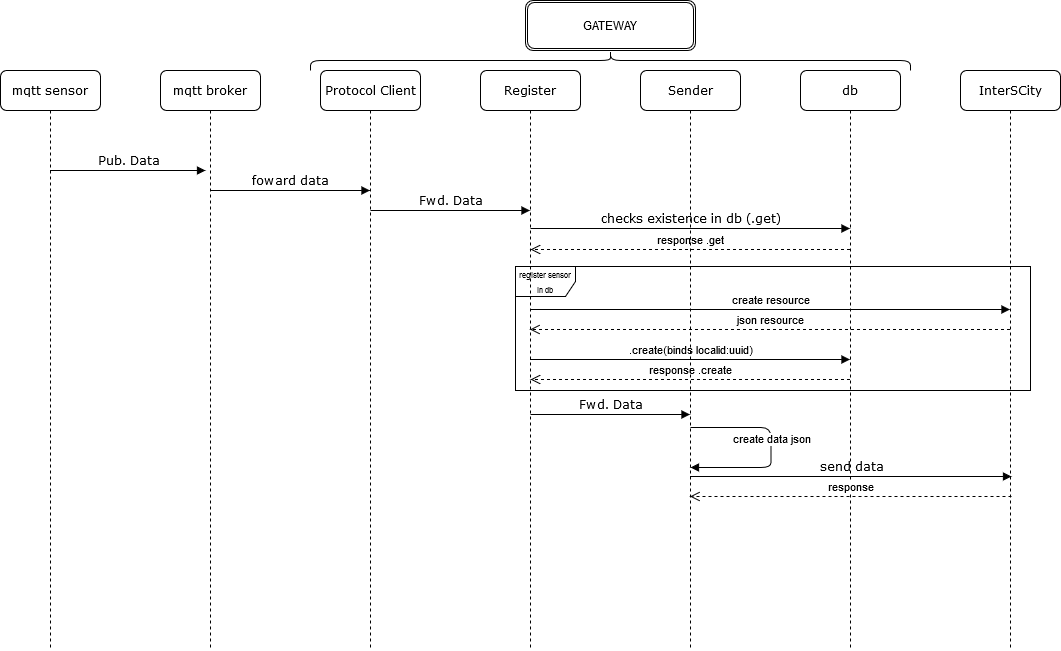

The diagram above was exported from draw.io. Its source (the exported page's mxGraphModel, read from the mxfile embedded in the PNG):
<mxGraphModel dx="1422" dy="779" grid="1" gridSize="10" guides="1" tooltips="1" connect="1" arrows="1" fold="1" page="1" pageScale="1" pageWidth="1100" pageHeight="850" background="#ffffff" math="0" shadow="0">
  <root>
    <mxCell id="0" />
    <mxCell id="1" parent="0" />
    <mxCell id="7baba1c4bc27f4b0-2" value="mqtt broker" style="shape=umlLifeline;perimeter=lifelinePerimeter;whiteSpace=wrap;html=1;container=1;collapsible=0;recursiveResize=0;outlineConnect=0;rounded=1;shadow=0;comic=0;labelBackgroundColor=none;strokeWidth=1;fontFamily=Verdana;fontSize=12;align=center;" parent="1" vertex="1">
      <mxGeometry x="200" y="80" width="100" height="580" as="geometry" />
    </mxCell>
    <mxCell id="7baba1c4bc27f4b0-3" value="Protocol Client" style="shape=umlLifeline;perimeter=lifelinePerimeter;whiteSpace=wrap;html=1;container=1;collapsible=0;recursiveResize=0;outlineConnect=0;rounded=1;shadow=0;comic=0;labelBackgroundColor=none;strokeWidth=1;fontFamily=Verdana;fontSize=12;align=center;" parent="1" vertex="1">
      <mxGeometry x="360" y="80" width="100" height="580" as="geometry" />
    </mxCell>
    <mxCell id="7baba1c4bc27f4b0-4" value="db" style="shape=umlLifeline;perimeter=lifelinePerimeter;whiteSpace=wrap;html=1;container=1;collapsible=0;recursiveResize=0;outlineConnect=0;rounded=1;shadow=0;comic=0;labelBackgroundColor=none;strokeWidth=1;fontFamily=Verdana;fontSize=12;align=center;" parent="1" vertex="1">
      <mxGeometry x="840" y="80" width="100" height="580" as="geometry" />
    </mxCell>
    <mxCell id="7baba1c4bc27f4b0-5" value="InterSCity" style="shape=umlLifeline;perimeter=lifelinePerimeter;whiteSpace=wrap;html=1;container=1;collapsible=0;recursiveResize=0;outlineConnect=0;rounded=1;shadow=0;comic=0;labelBackgroundColor=none;strokeWidth=1;fontFamily=Verdana;fontSize=12;align=center;" parent="1" vertex="1">
      <mxGeometry x="1000" y="80" width="100" height="580" as="geometry" />
    </mxCell>
    <mxCell id="7baba1c4bc27f4b0-8" value="mqtt sensor" style="shape=umlLifeline;perimeter=lifelinePerimeter;whiteSpace=wrap;html=1;container=1;collapsible=0;recursiveResize=0;outlineConnect=0;rounded=1;shadow=0;comic=0;labelBackgroundColor=none;strokeWidth=1;fontFamily=Verdana;fontSize=12;align=center;" parent="1" vertex="1">
      <mxGeometry x="40" y="80" width="100" height="580" as="geometry" />
    </mxCell>
    <mxCell id="7baba1c4bc27f4b0-11" value="Pub. Data" style="html=1;verticalAlign=bottom;endArrow=block;entryX=0;entryY=0;labelBackgroundColor=none;fontFamily=Verdana;fontSize=12;edgeStyle=elbowEdgeStyle;elbow=vertical;" parent="1" edge="1" source="7baba1c4bc27f4b0-8">
      <mxGeometry relative="1" as="geometry">
        <mxPoint x="115" y="180" as="sourcePoint" />
        <mxPoint x="245" y="180" as="targetPoint" />
      </mxGeometry>
    </mxCell>
    <mxCell id="wSFc2xPMtiHXs8hzHKk8-4" value="foward data" style="html=1;verticalAlign=bottom;endArrow=block;labelBackgroundColor=none;fontFamily=Verdana;fontSize=12;edgeStyle=elbowEdgeStyle;elbow=vertical;" parent="1" target="7baba1c4bc27f4b0-3" edge="1">
      <mxGeometry relative="1" as="geometry">
        <mxPoint x="250" y="200" as="sourcePoint" />
        <mxPoint x="380" y="200" as="targetPoint" />
      </mxGeometry>
    </mxCell>
    <mxCell id="wSFc2xPMtiHXs8hzHKk8-5" value="&lt;span class=&quot;tlid-translation translation&quot; lang=&quot;en&quot;&gt;&lt;span title=&quot;&quot; class=&quot;&quot;&gt;checks existence in db&lt;/span&gt;&lt;/span&gt; (.get)" style="html=1;verticalAlign=bottom;endArrow=block;labelBackgroundColor=none;fontFamily=Verdana;fontSize=12;edgeStyle=elbowEdgeStyle;elbow=vertical;" parent="1" edge="1">
      <mxGeometry x="0.0033" relative="1" as="geometry">
        <mxPoint x="570" y="238" as="sourcePoint" />
        <mxPoint x="889.5" y="238" as="targetPoint" />
        <mxPoint as="offset" />
      </mxGeometry>
    </mxCell>
    <mxCell id="wSFc2xPMtiHXs8hzHKk8-9" value="&lt;font style=&quot;font-size: 8px&quot;&gt;&lt;span class=&quot;tlid-translation translation&quot; lang=&quot;en&quot;&gt;&lt;span title=&quot;&quot; class=&quot;&quot;&gt;register sensor in db&lt;/span&gt;&lt;/span&gt;&lt;/font&gt;" style="shape=umlFrame;whiteSpace=wrap;html=1;" parent="1" vertex="1">
      <mxGeometry x="555" y="276" width="515" height="124" as="geometry" />
    </mxCell>
    <mxCell id="wSFc2xPMtiHXs8hzHKk8-11" value="create resource" style="html=1;verticalAlign=bottom;endArrow=block;" parent="1" edge="1" source="dhBck0TkKdlzHn4kaaiq-1">
      <mxGeometry width="80" relative="1" as="geometry">
        <mxPoint x="410" y="319" as="sourcePoint" />
        <mxPoint x="1049.5" y="319" as="targetPoint" />
      </mxGeometry>
    </mxCell>
    <mxCell id="wSFc2xPMtiHXs8hzHKk8-12" value="json resource" style="html=1;verticalAlign=bottom;endArrow=open;dashed=1;endSize=8;" parent="1" edge="1" target="dhBck0TkKdlzHn4kaaiq-1">
      <mxGeometry relative="1" as="geometry">
        <mxPoint x="1049.5" y="339" as="sourcePoint" />
        <mxPoint x="410" y="339" as="targetPoint" />
      </mxGeometry>
    </mxCell>
    <mxCell id="wSFc2xPMtiHXs8hzHKk8-13" value=".create(binds localid:uuid)" style="html=1;verticalAlign=bottom;endArrow=block;" parent="1" edge="1" source="dhBck0TkKdlzHn4kaaiq-1">
      <mxGeometry width="80" relative="1" as="geometry">
        <mxPoint x="410" y="369" as="sourcePoint" />
        <mxPoint x="889.5" y="369" as="targetPoint" />
      </mxGeometry>
    </mxCell>
    <mxCell id="wSFc2xPMtiHXs8hzHKk8-14" value="response .create" style="html=1;verticalAlign=bottom;endArrow=open;dashed=1;endSize=8;" parent="1" edge="1" source="7baba1c4bc27f4b0-4">
      <mxGeometry relative="1" as="geometry">
        <mxPoint x="770" y="389" as="sourcePoint" />
        <mxPoint x="570" y="389" as="targetPoint" />
        <Array as="points">
          <mxPoint x="640.5" y="389" />
        </Array>
      </mxGeometry>
    </mxCell>
    <mxCell id="wSFc2xPMtiHXs8hzHKk8-18" value="create data json" style="html=1;verticalAlign=bottom;endArrow=block;" parent="1" edge="1">
      <mxGeometry width="80" relative="1" as="geometry">
        <mxPoint x="730" y="437" as="sourcePoint" />
        <mxPoint x="730" y="477" as="targetPoint" />
        <Array as="points">
          <mxPoint x="810.5" y="437" />
          <mxPoint x="810.5" y="457" />
          <mxPoint x="810.5" y="477" />
        </Array>
      </mxGeometry>
    </mxCell>
    <mxCell id="wSFc2xPMtiHXs8hzHKk8-19" value="send data" style="html=1;verticalAlign=bottom;endArrow=block;labelBackgroundColor=none;fontFamily=Verdana;fontSize=12;edgeStyle=elbowEdgeStyle;elbow=vertical;" parent="1" edge="1">
      <mxGeometry relative="1" as="geometry">
        <mxPoint x="729.5" y="486" as="sourcePoint" />
        <mxPoint x="1051" y="486" as="targetPoint" />
        <mxPoint as="offset" />
      </mxGeometry>
    </mxCell>
    <mxCell id="wSFc2xPMtiHXs8hzHKk8-20" value="response" style="html=1;verticalAlign=bottom;endArrow=open;dashed=1;endSize=8;" parent="1" edge="1">
      <mxGeometry relative="1" as="geometry">
        <mxPoint x="1051" y="506" as="sourcePoint" />
        <mxPoint x="729.5" y="506" as="targetPoint" />
      </mxGeometry>
    </mxCell>
    <mxCell id="wSFc2xPMtiHXs8hzHKk8-21" value="response .get" style="html=1;verticalAlign=bottom;endArrow=open;dashed=1;endSize=8;" parent="1" edge="1">
      <mxGeometry relative="1" as="geometry">
        <mxPoint x="889.5" y="259" as="sourcePoint" />
        <mxPoint x="569.9966666666668" y="259" as="targetPoint" />
        <Array as="points">
          <mxPoint x="640.33" y="259" />
        </Array>
      </mxGeometry>
    </mxCell>
    <mxCell id="dhBck0TkKdlzHn4kaaiq-1" value="&lt;div&gt;Register&lt;/div&gt;" style="shape=umlLifeline;perimeter=lifelinePerimeter;whiteSpace=wrap;html=1;container=1;collapsible=0;recursiveResize=0;outlineConnect=0;rounded=1;shadow=0;comic=0;labelBackgroundColor=none;strokeWidth=1;fontFamily=Verdana;fontSize=12;align=center;" vertex="1" parent="1">
      <mxGeometry x="520" y="80" width="100" height="580" as="geometry" />
    </mxCell>
    <mxCell id="dhBck0TkKdlzHn4kaaiq-2" value="&lt;div&gt;Sender&lt;/div&gt;" style="shape=umlLifeline;perimeter=lifelinePerimeter;whiteSpace=wrap;html=1;container=1;collapsible=0;recursiveResize=0;outlineConnect=0;rounded=1;shadow=0;comic=0;labelBackgroundColor=none;strokeWidth=1;fontFamily=Verdana;fontSize=12;align=center;" vertex="1" parent="1">
      <mxGeometry x="680" y="80" width="100" height="580" as="geometry" />
    </mxCell>
    <mxCell id="dhBck0TkKdlzHn4kaaiq-3" value="Fwd. Data" style="html=1;verticalAlign=bottom;endArrow=block;labelBackgroundColor=none;fontFamily=Verdana;fontSize=12;edgeStyle=elbowEdgeStyle;elbow=vertical;" edge="1" parent="1">
      <mxGeometry relative="1" as="geometry">
        <mxPoint x="410" y="220" as="sourcePoint" />
        <mxPoint x="569.5" y="220" as="targetPoint" />
      </mxGeometry>
    </mxCell>
    <mxCell id="dhBck0TkKdlzHn4kaaiq-5" value="Fwd. Data" style="html=1;verticalAlign=bottom;endArrow=block;labelBackgroundColor=none;fontFamily=Verdana;fontSize=12;edgeStyle=elbowEdgeStyle;elbow=vertical;" edge="1" parent="1" target="dhBck0TkKdlzHn4kaaiq-2">
      <mxGeometry relative="1" as="geometry">
        <mxPoint x="570" y="424" as="sourcePoint" />
        <mxPoint x="720" y="424" as="targetPoint" />
        <Array as="points">
          <mxPoint x="730" y="424" />
        </Array>
      </mxGeometry>
    </mxCell>
    <mxCell id="dhBck0TkKdlzHn4kaaiq-8" value="" style="shape=curlyBracket;whiteSpace=wrap;html=1;rounded=1;rotation=90;" vertex="1" parent="1">
      <mxGeometry x="640" y="-230" width="20" height="600" as="geometry" />
    </mxCell>
    <mxCell id="dhBck0TkKdlzHn4kaaiq-9" value="GATEWAY" style="shape=ext;double=1;rounded=1;whiteSpace=wrap;html=1;" vertex="1" parent="1">
      <mxGeometry x="565" y="10" width="170" height="50" as="geometry" />
    </mxCell>
  </root>
</mxGraphModel>